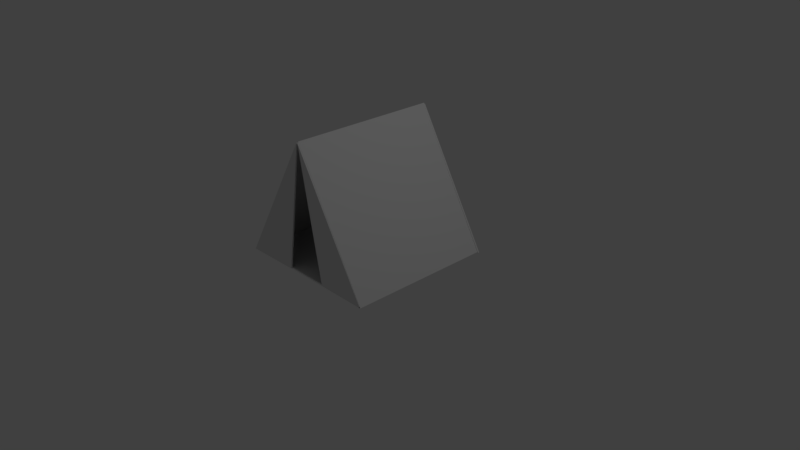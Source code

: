 # Source: tent.blend  (saved by Blender 2.78.0; exported with 4.5.12 LTS)
import bpy
from mathutils import Matrix  # noqa: F401  (used for matrix-valued properties, if any)

bpy.ops.wm.read_factory_settings(use_empty=True)
scene = bpy.context.scene
scene.name = 'Scene'

# ---- collections
col_collection_1 = bpy.data.collections.new('Collection 1'); scene.collection.children.link(col_collection_1)

# ---- world
world_world = bpy.data.worlds.new('World'); scene.world = world_world
world_world.color = (0.05088, 0.05088, 0.05088)
world_world.use_sun_shadow = False
world_world.sun_shadow_jitter_overblur = 0.0
world_world.cycles.sampling_method = 'MANUAL'

# ---- cameras
cam_camera = bpy.data.cameras.new('Camera')
cam_camera.clip_end = 100.0
cam_camera.lens = 35.0
cam_camera.sensor_width = 32.0
cam_camera.sensor_height = 18.0
cam_camera.ortho_scale = 7.314
cam_camera.dof.focus_distance = 0.0
cam_camera.dof.aperture_fstop = 128.0

# ---- lights
light_lamp = bpy.data.lights.new('Lamp', 'POINT')
light_lamp.transmission_factor = 0.0
light_lamp.cutoff_distance = 30.0
light_lamp.energy = 100.0
light_lamp.shadow_buffer_clip_start = 1.001
light_lamp.shadow_soft_size = 0.1
light_lamp.shadow_maximum_resolution = 0.006
light_lamp.use_absolute_resolution = True

# ---- meshes
me_plane_003 = bpy.data.meshes.new('Plane.003')
me_plane_003.from_pydata([(-0.005466, -1.0, -1.734), (-1.011, -1.0, -0.001498), (-0.005466, 1.0, -1.734), (-1.011, 1.0, -0.001498), (0.01183, -1.0, -1.724), (-0.9934, -1.0, 0.008541), (0.01183, 1.0, -1.724), (-0.9934, 1.0, 0.008541), (-0.005071, -1.0, -1.734), (0.9949, -1.0, -0.001497), (-0.005071, 1.0, -1.734), (0.9949, 1.0, -0.001497), (0.01225, -1.0, -1.744), (1.012, -1.0, -0.0115), (0.01225, 1.0, -1.744), (1.012, 1.0, -0.0115), (-0.006178, 1.004, -1.734), (-1.025, 1.001, 0.005042), (1.012, 0.9974, 0.007206), (-0.006194, 0.9993, 0.006124), (-0.006213, 0.9838, -1.734), (-1.025, 0.9811, 0.004989), (1.012, 0.9774, 0.007154), (-0.00623, 0.9793, 0.006072), (-1.0, -1.0, 0.0), (1.0, -1.0, 0.0), (-1.0, 1.0, 0.0), (1.0, 1.0, 0.0), (-1.0, -1.0, -0.02), (1.0, -1.0, -0.02), (-1.0, 1.0, -0.02), (1.0, 1.0, -0.02)], [], [(0, 2, 3, 1), (4, 5, 7, 6), (0, 4, 6, 2), (1, 5, 4, 0), (3, 7, 5, 1), (2, 6, 7, 3), (8, 10, 11, 9), (12, 13, 15, 14), (8, 12, 14, 10), (9, 13, 12, 8), (11, 15, 13, 9), (10, 14, 15, 11), (16, 18, 19, 17), (20, 21, 23, 22), (17, 21, 20, 16), (18, 22, 23, 19), (16, 20, 22, 18), (19, 23, 21, 17), (24, 26, 27, 25), (28, 29, 31, 30), (24, 28, 30, 26), (25, 29, 28, 24), (27, 31, 29, 25), (26, 30, 31, 27)])
_uv = me_plane_003.uv_layers.new(name='UVMap')
_uv.uv.foreach_set('vector', [0.0003126, 0.0003127, 0.3319, 0.0003126, 0.3319, 0.3323, 0.0003127, 0.3323, 0.3325, 0.3323, 0.3325, 0.0003126, 0.6641, 0.0003126, 0.6641, 0.3323, 0.3728, 0.7025, 0.3728, 0.6981, 0.6238, 0.6981, 0.6238, 0.7025, 0.3571, 0.5842, 0.3527, 0.5841, 0.3527, 0.333, 0.3571, 0.333, 0.6238, 0.7031, 0.6238, 0.7075, 0.3728, 0.7075, 0.3728, 0.7031, 0.3577, 0.333, 0.3621, 0.333, 0.3621, 0.5842, 0.3577, 0.5841, 0.0003129, 0.333, 0.3319, 0.333, 0.3319, 0.6646, 0.0003126, 0.6646, 0.6648, 0.6641, 0.6648, 0.3325, 0.9963, 0.3325, 0.9963, 0.6641, 0.3728, 0.6975, 0.3728, 0.6931, 0.6238, 0.6931, 0.6238, 0.6975, 0.3521, 0.584, 0.3477, 0.584, 0.3477, 0.333, 0.3521, 0.333, 0.6238, 0.6831, 0.6238, 0.6875, 0.3728, 0.6875, 0.3728, 0.6831, 0.3427, 0.333, 0.3471, 0.333, 0.3471, 0.584, 0.3427, 0.584, 0.6641, 0.333, 0.6641, 0.6675, 0.5184, 0.5821, 0.3728, 0.4966, 0.2917, 0.9997, 0.0003126, 0.836, 0.146, 0.7506, 0.2917, 0.6652, 0.3671, 0.585, 0.3627, 0.585, 0.3627, 0.333, 0.3671, 0.333, 0.5416, 0.7121, 0.5416, 0.7154, 0.3728, 0.7154, 0.3728, 0.7121, 0.3677, 0.333, 0.3721, 0.333, 0.3721, 0.5851, 0.3677, 0.5851, 0.5416, 0.7081, 0.5416, 0.7115, 0.3728, 0.7115, 0.3728, 0.7081, 0.6648, 0.9963, 0.6648, 0.6648, 0.9963, 0.6648, 0.9963, 0.9963, 0.6648, 0.3319, 0.6648, 0.0003126, 0.9963, 0.0003127, 0.9963, 0.3319, 0.3728, 0.6925, 0.3728, 0.6881, 0.6238, 0.6881, 0.6238, 0.6925, 0.6238, 0.6731, 0.6238, 0.6775, 0.3728, 0.6775, 0.3728, 0.6731, 0.6238, 0.6681, 0.6238, 0.6725, 0.3728, 0.6725, 0.3728, 0.6681, 0.3728, 0.6825, 0.3728, 0.6781, 0.6238, 0.6781, 0.6238, 0.6825])
me_plane_003.use_remesh_preserve_volume = False
me_plane_003.use_remesh_preserve_attributes = False
me_plane_003.use_mirror_vertex_groups = False
me_plane_003.update()
me_plane_004 = bpy.data.meshes.new('Plane.004')
me_plane_004.from_pydata([(-0.7398, -0.4748, 0.8229), (1.001, 0.4658, 0.5014), (0.9644, -0.2869, 0.5032), (-0.7435, -0.4747, 0.8033), (0.997, 0.4659, 0.4818), (0.9607, -0.2868, 0.4836), (-0.7384, -0.4882, 0.823), (0.9194, -1.544, 0.5161), (0.9566, -0.8632, 0.5191), (-0.7418, -0.4879, 0.8033), (0.916, -1.544, 0.4964), (0.9531, -0.8629, 0.4994)], [], [(0, 2, 1), (3, 4, 5), (1, 2, 5, 4), (0, 1, 4, 3), (2, 0, 3, 5), (6, 7, 8), (9, 11, 10), (8, 7, 10, 11), (7, 6, 9, 10), (6, 8, 11, 9)])
me_plane_004.use_remesh_preserve_volume = False
me_plane_004.use_remesh_preserve_attributes = False
me_plane_004.use_mirror_vertex_groups = False
me_plane_004.update()

# ---- objects
ob_lamp = bpy.data.objects.new('Lamp', light_lamp)
ob_camera = bpy.data.objects.new('Camera', cam_camera)
ob_plane_003 = bpy.data.objects.new('Plane.003', me_plane_003)
ob_plane_004 = bpy.data.objects.new('Plane.004', me_plane_004)

# ---- transforms, parenting, visibility, modifiers, constraints
ob_lamp.location = (4.076, 1.005, 5.904)
ob_lamp.rotation_euler = (0.6503, 0.05522, 1.866)
ob_lamp.lock_rotations_4d = False
ob_lamp.empty_display_type = 'ARROWS'
ob_lamp.color = (0.0, 0.0, 0.0, 0.0)
ob_lamp.lineart.crease_threshold = 0.0
ob_camera.location = (7.481, -6.508, 5.344)
ob_camera.rotation_euler = (1.109, 0.0, 0.8149)
ob_camera.lock_rotations_4d = False
ob_camera.empty_display_type = 'ARROWS'
ob_camera.color = (0.0, 0.0, 0.0, 0.0)
ob_camera.display_type = 'WIRE'
ob_camera.lineart.crease_threshold = 0.0
ob_plane_003.location = (-0.03215, 0.0, 0.04421)
ob_plane_003.rotation_euler = (-0.0, 3.142, 0.0)
ob_plane_003.lineart.crease_threshold = 0.0
ob_plane_004.location = (-0.5412, -1.677, 0.9223)
ob_plane_004.rotation_euler = (-2.953, 1.759, -1.375)
ob_plane_004.lineart.crease_threshold = 0.0

# ---- collection membership
col_collection_1.objects.link(ob_lamp)
col_collection_1.objects.link(ob_camera)
col_collection_1.objects.link(ob_plane_003)
col_collection_1.objects.link(ob_plane_004)

# ---- scene / render settings (as saved in the file)
scene.camera = ob_camera
scene.frame_start = 1; scene.frame_end = 250; scene.frame_set(0)
scene.render.engine = 'BLENDER_EEVEE_NEXT'
scene.render.resolution_percentage = 50
scene.render.dither_intensity = 0.0
scene.cycles.use_denoising = False
scene.cycles.samples = 128
scene.cycles.sampling_pattern = 'TABULATED_SOBOL'
scene.cycles.light_sampling_threshold = 0.0
scene.cycles.use_adaptive_sampling = False
scene.cycles.use_light_tree = False
scene.cycles.blur_glossy = 0.0
scene.cycles.sample_clamp_indirect = 0.0
scene.view_settings.view_transform = 'Standard'
bpy.context.view_layer.update()
